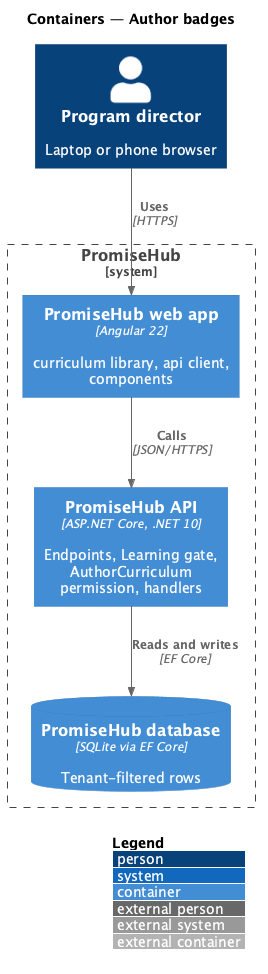

The diagram above was rendered by PlantUML. Its source (embedded in the PNG):
@startuml
!include <C4/C4_Container>
LAYOUT_WITH_LEGEND()
title Containers — Author badges
Person(user, "Program director", "Laptop or phone browser")
System_Boundary(ph, "PromiseHub") {
  Container(web, "PromiseHub web app", "Angular 22", "curriculum library, api client, components")
  Container(api, "PromiseHub API", "ASP.NET Core, .NET 10", "Endpoints, Learning gate, AuthorCurriculum permission, handlers")
  ContainerDb(db, "PromiseHub database", "SQLite via EF Core", "Tenant-filtered rows")
}
Rel(user, web, "Uses", "HTTPS")
Rel(web, api, "Calls", "JSON/HTTPS")
Rel(api, db, "Reads and writes", "EF Core")
@enduml